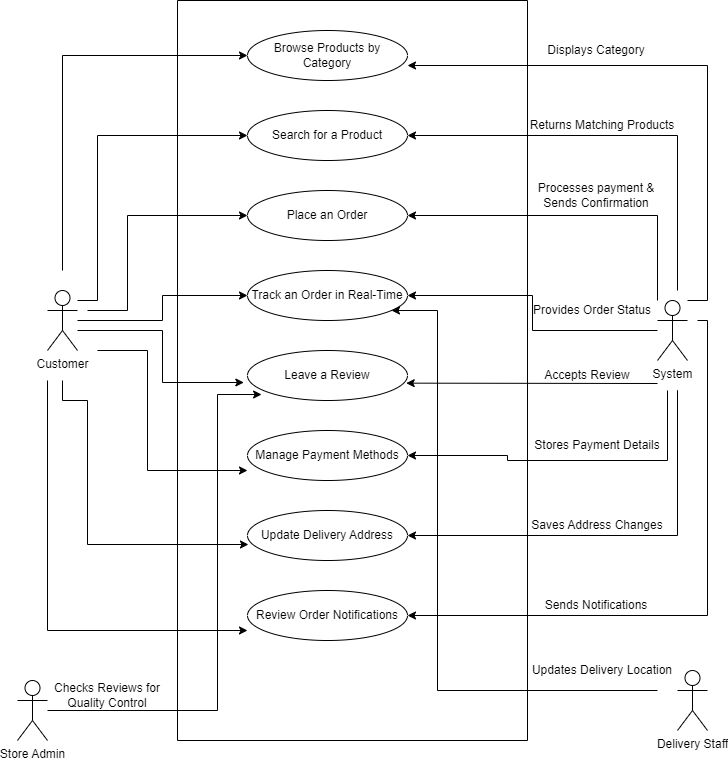

The diagram above was exported from draw.io. Its source (the exported page's mxGraphModel, read from the mxfile embedded in the PNG):
<mxGraphModel dx="1034" dy="446" grid="1" gridSize="10" guides="1" tooltips="1" connect="1" arrows="1" fold="1" page="1" pageScale="1" pageWidth="850" pageHeight="1100" math="0" shadow="0">
  <root>
    <mxCell id="0" />
    <mxCell id="1" parent="0" />
    <mxCell id="Tl2HFHpQrtiUxWx4LVJe-1" value="" style="swimlane;startSize=0;" vertex="1" parent="1">
      <mxGeometry x="290" y="60" width="350" height="740" as="geometry" />
    </mxCell>
    <mxCell id="Tl2HFHpQrtiUxWx4LVJe-3" value="Browse Products by Category" style="ellipse;whiteSpace=wrap;html=1;" vertex="1" parent="Tl2HFHpQrtiUxWx4LVJe-1">
      <mxGeometry x="70" y="30" width="160" height="50" as="geometry" />
    </mxCell>
    <mxCell id="Tl2HFHpQrtiUxWx4LVJe-2" value="Search for a Product" style="ellipse;whiteSpace=wrap;html=1;" vertex="1" parent="Tl2HFHpQrtiUxWx4LVJe-1">
      <mxGeometry x="70" y="110" width="160" height="50" as="geometry" />
    </mxCell>
    <mxCell id="Tl2HFHpQrtiUxWx4LVJe-5" value="Track an Order in Real-Time" style="ellipse;whiteSpace=wrap;html=1;" vertex="1" parent="Tl2HFHpQrtiUxWx4LVJe-1">
      <mxGeometry x="70" y="270" width="160" height="50" as="geometry" />
    </mxCell>
    <mxCell id="Tl2HFHpQrtiUxWx4LVJe-4" value="Place an Order" style="ellipse;whiteSpace=wrap;html=1;" vertex="1" parent="Tl2HFHpQrtiUxWx4LVJe-1">
      <mxGeometry x="70" y="190" width="160" height="50" as="geometry" />
    </mxCell>
    <mxCell id="Tl2HFHpQrtiUxWx4LVJe-6" value="Leave a Review" style="ellipse;whiteSpace=wrap;html=1;" vertex="1" parent="Tl2HFHpQrtiUxWx4LVJe-1">
      <mxGeometry x="70" y="350" width="160" height="50" as="geometry" />
    </mxCell>
    <mxCell id="Tl2HFHpQrtiUxWx4LVJe-7" value="Manage Payment Methods" style="ellipse;whiteSpace=wrap;html=1;" vertex="1" parent="Tl2HFHpQrtiUxWx4LVJe-1">
      <mxGeometry x="70" y="430" width="160" height="50" as="geometry" />
    </mxCell>
    <mxCell id="Tl2HFHpQrtiUxWx4LVJe-8" value="Update Delivery Address" style="ellipse;whiteSpace=wrap;html=1;" vertex="1" parent="Tl2HFHpQrtiUxWx4LVJe-1">
      <mxGeometry x="70" y="510" width="160" height="50" as="geometry" />
    </mxCell>
    <mxCell id="Tl2HFHpQrtiUxWx4LVJe-9" value="Review Order Notifications" style="ellipse;whiteSpace=wrap;html=1;" vertex="1" parent="Tl2HFHpQrtiUxWx4LVJe-1">
      <mxGeometry x="70" y="590" width="160" height="50" as="geometry" />
    </mxCell>
    <mxCell id="Tl2HFHpQrtiUxWx4LVJe-13" style="edgeStyle=orthogonalEdgeStyle;rounded=0;orthogonalLoop=1;jettySize=auto;html=1;entryX=0;entryY=0.5;entryDx=0;entryDy=0;" edge="1" parent="1" target="Tl2HFHpQrtiUxWx4LVJe-3">
      <mxGeometry relative="1" as="geometry">
        <mxPoint x="175" y="330" as="sourcePoint" />
        <Array as="points">
          <mxPoint x="175" y="115" />
        </Array>
      </mxGeometry>
    </mxCell>
    <mxCell id="Tl2HFHpQrtiUxWx4LVJe-14" style="edgeStyle=orthogonalEdgeStyle;rounded=0;orthogonalLoop=1;jettySize=auto;html=1;entryX=0;entryY=0.5;entryDx=0;entryDy=0;" edge="1" parent="1" source="Tl2HFHpQrtiUxWx4LVJe-10" target="Tl2HFHpQrtiUxWx4LVJe-2">
      <mxGeometry relative="1" as="geometry">
        <Array as="points">
          <mxPoint x="210" y="360" />
          <mxPoint x="210" y="195" />
        </Array>
      </mxGeometry>
    </mxCell>
    <mxCell id="Tl2HFHpQrtiUxWx4LVJe-15" style="edgeStyle=orthogonalEdgeStyle;rounded=0;orthogonalLoop=1;jettySize=auto;html=1;entryX=0;entryY=0.5;entryDx=0;entryDy=0;" edge="1" parent="1" target="Tl2HFHpQrtiUxWx4LVJe-4">
      <mxGeometry relative="1" as="geometry">
        <mxPoint x="200" y="370" as="sourcePoint" />
        <Array as="points">
          <mxPoint x="240" y="370" />
          <mxPoint x="240" y="275" />
        </Array>
      </mxGeometry>
    </mxCell>
    <mxCell id="Tl2HFHpQrtiUxWx4LVJe-16" style="edgeStyle=orthogonalEdgeStyle;rounded=0;orthogonalLoop=1;jettySize=auto;html=1;entryX=0;entryY=0.5;entryDx=0;entryDy=0;" edge="1" parent="1" source="Tl2HFHpQrtiUxWx4LVJe-10" target="Tl2HFHpQrtiUxWx4LVJe-5">
      <mxGeometry relative="1" as="geometry" />
    </mxCell>
    <mxCell id="Tl2HFHpQrtiUxWx4LVJe-10" value="Customer" style="shape=umlActor;verticalLabelPosition=bottom;verticalAlign=top;html=1;" vertex="1" parent="1">
      <mxGeometry x="160" y="350" width="30" height="60" as="geometry" />
    </mxCell>
    <mxCell id="Tl2HFHpQrtiUxWx4LVJe-25" style="edgeStyle=orthogonalEdgeStyle;rounded=0;orthogonalLoop=1;jettySize=auto;html=1;entryX=1;entryY=0.5;entryDx=0;entryDy=0;" edge="1" parent="1" source="Tl2HFHpQrtiUxWx4LVJe-11">
      <mxGeometry relative="1" as="geometry">
        <mxPoint x="810" y="390" as="sourcePoint" />
        <mxPoint x="520" y="125" as="targetPoint" />
        <Array as="points">
          <mxPoint x="820" y="360" />
          <mxPoint x="820" y="125" />
        </Array>
      </mxGeometry>
    </mxCell>
    <mxCell id="Tl2HFHpQrtiUxWx4LVJe-26" style="edgeStyle=orthogonalEdgeStyle;rounded=0;orthogonalLoop=1;jettySize=auto;html=1;entryX=1;entryY=0.5;entryDx=0;entryDy=0;" edge="1" parent="1" target="Tl2HFHpQrtiUxWx4LVJe-2">
      <mxGeometry relative="1" as="geometry">
        <mxPoint x="790" y="350" as="sourcePoint" />
        <Array as="points">
          <mxPoint x="790" y="195" />
        </Array>
      </mxGeometry>
    </mxCell>
    <mxCell id="Tl2HFHpQrtiUxWx4LVJe-27" style="edgeStyle=orthogonalEdgeStyle;rounded=0;orthogonalLoop=1;jettySize=auto;html=1;entryX=1;entryY=0.5;entryDx=0;entryDy=0;" edge="1" parent="1" source="Tl2HFHpQrtiUxWx4LVJe-11" target="Tl2HFHpQrtiUxWx4LVJe-4">
      <mxGeometry relative="1" as="geometry">
        <Array as="points">
          <mxPoint x="770" y="275" />
        </Array>
      </mxGeometry>
    </mxCell>
    <mxCell id="Tl2HFHpQrtiUxWx4LVJe-28" style="edgeStyle=orthogonalEdgeStyle;rounded=0;orthogonalLoop=1;jettySize=auto;html=1;entryX=1;entryY=0.5;entryDx=0;entryDy=0;" edge="1" parent="1" source="Tl2HFHpQrtiUxWx4LVJe-11" target="Tl2HFHpQrtiUxWx4LVJe-5">
      <mxGeometry relative="1" as="geometry" />
    </mxCell>
    <mxCell id="Tl2HFHpQrtiUxWx4LVJe-30" style="edgeStyle=orthogonalEdgeStyle;rounded=0;orthogonalLoop=1;jettySize=auto;html=1;entryX=1;entryY=0.5;entryDx=0;entryDy=0;" edge="1" parent="1" target="Tl2HFHpQrtiUxWx4LVJe-7">
      <mxGeometry relative="1" as="geometry">
        <mxPoint x="780" y="450" as="sourcePoint" />
        <Array as="points">
          <mxPoint x="780" y="520" />
          <mxPoint x="620" y="520" />
          <mxPoint x="620" y="515" />
        </Array>
      </mxGeometry>
    </mxCell>
    <mxCell id="Tl2HFHpQrtiUxWx4LVJe-31" style="edgeStyle=orthogonalEdgeStyle;rounded=0;orthogonalLoop=1;jettySize=auto;html=1;entryX=1;entryY=0.5;entryDx=0;entryDy=0;" edge="1" parent="1" target="Tl2HFHpQrtiUxWx4LVJe-8">
      <mxGeometry relative="1" as="geometry">
        <mxPoint x="790" y="460" as="sourcePoint" />
        <Array as="points">
          <mxPoint x="790" y="450" />
          <mxPoint x="790" y="595" />
        </Array>
      </mxGeometry>
    </mxCell>
    <mxCell id="Tl2HFHpQrtiUxWx4LVJe-32" style="edgeStyle=orthogonalEdgeStyle;rounded=0;orthogonalLoop=1;jettySize=auto;html=1;entryX=1;entryY=0.5;entryDx=0;entryDy=0;" edge="1" parent="1" target="Tl2HFHpQrtiUxWx4LVJe-9">
      <mxGeometry relative="1" as="geometry">
        <mxPoint x="810" y="380" as="sourcePoint" />
        <Array as="points">
          <mxPoint x="820" y="675" />
        </Array>
      </mxGeometry>
    </mxCell>
    <mxCell id="Tl2HFHpQrtiUxWx4LVJe-11" value="System" style="shape=umlActor;verticalLabelPosition=bottom;verticalAlign=top;html=1;" vertex="1" parent="1">
      <mxGeometry x="770" y="360" width="30" height="60" as="geometry" />
    </mxCell>
    <mxCell id="Tl2HFHpQrtiUxWx4LVJe-20" style="edgeStyle=orthogonalEdgeStyle;rounded=0;orthogonalLoop=1;jettySize=auto;html=1;entryX=-0.023;entryY=0.64;entryDx=0;entryDy=0;entryPerimeter=0;" edge="1" parent="1" source="Tl2HFHpQrtiUxWx4LVJe-10" target="Tl2HFHpQrtiUxWx4LVJe-6">
      <mxGeometry relative="1" as="geometry">
        <Array as="points">
          <mxPoint x="275" y="390" />
          <mxPoint x="275" y="442" />
        </Array>
      </mxGeometry>
    </mxCell>
    <mxCell id="Tl2HFHpQrtiUxWx4LVJe-22" style="edgeStyle=orthogonalEdgeStyle;rounded=0;orthogonalLoop=1;jettySize=auto;html=1;entryX=0;entryY=0.8;entryDx=0;entryDy=0;entryPerimeter=0;" edge="1" parent="1" target="Tl2HFHpQrtiUxWx4LVJe-7">
      <mxGeometry relative="1" as="geometry">
        <mxPoint x="210" y="410" as="sourcePoint" />
        <Array as="points">
          <mxPoint x="260" y="410" />
          <mxPoint x="260" y="530" />
        </Array>
      </mxGeometry>
    </mxCell>
    <mxCell id="Tl2HFHpQrtiUxWx4LVJe-23" style="edgeStyle=orthogonalEdgeStyle;rounded=0;orthogonalLoop=1;jettySize=auto;html=1;entryX=0.006;entryY=0.68;entryDx=0;entryDy=0;entryPerimeter=0;" edge="1" parent="1" target="Tl2HFHpQrtiUxWx4LVJe-8">
      <mxGeometry relative="1" as="geometry">
        <mxPoint x="175" y="440" as="sourcePoint" />
        <Array as="points">
          <mxPoint x="175" y="460" />
          <mxPoint x="200" y="460" />
          <mxPoint x="200" y="604" />
        </Array>
      </mxGeometry>
    </mxCell>
    <mxCell id="Tl2HFHpQrtiUxWx4LVJe-24" style="edgeStyle=orthogonalEdgeStyle;rounded=0;orthogonalLoop=1;jettySize=auto;html=1;entryX=0;entryY=0.8;entryDx=0;entryDy=0;entryPerimeter=0;" edge="1" parent="1" target="Tl2HFHpQrtiUxWx4LVJe-9">
      <mxGeometry relative="1" as="geometry">
        <mxPoint x="160" y="440" as="sourcePoint" />
        <Array as="points">
          <mxPoint x="160" y="690" />
        </Array>
      </mxGeometry>
    </mxCell>
    <mxCell id="Tl2HFHpQrtiUxWx4LVJe-29" style="edgeStyle=orthogonalEdgeStyle;rounded=0;orthogonalLoop=1;jettySize=auto;html=1;entryX=0.992;entryY=0.653;entryDx=0;entryDy=0;entryPerimeter=0;" edge="1" parent="1" target="Tl2HFHpQrtiUxWx4LVJe-6">
      <mxGeometry relative="1" as="geometry">
        <mxPoint x="770" y="443" as="sourcePoint" />
        <Array as="points">
          <mxPoint x="770" y="443" />
        </Array>
      </mxGeometry>
    </mxCell>
    <mxCell id="Tl2HFHpQrtiUxWx4LVJe-33" value="Displays Category" style="text;html=1;align=center;verticalAlign=middle;whiteSpace=wrap;rounded=0;" vertex="1" parent="1">
      <mxGeometry x="648.75" y="100" width="120" height="20" as="geometry" />
    </mxCell>
    <mxCell id="Tl2HFHpQrtiUxWx4LVJe-36" value="Returns Matching Products" style="text;html=1;align=center;verticalAlign=middle;whiteSpace=wrap;rounded=0;" vertex="1" parent="1">
      <mxGeometry x="640" y="170" width="150" height="30" as="geometry" />
    </mxCell>
    <mxCell id="Tl2HFHpQrtiUxWx4LVJe-39" value="Provides Order Status" style="text;html=1;align=center;verticalAlign=middle;whiteSpace=wrap;rounded=0;" vertex="1" parent="1">
      <mxGeometry x="640" y="350" width="130" height="40" as="geometry" />
    </mxCell>
    <mxCell id="Tl2HFHpQrtiUxWx4LVJe-43" value="Accepts Review" style="text;html=1;align=center;verticalAlign=middle;whiteSpace=wrap;rounded=0;" vertex="1" parent="1">
      <mxGeometry x="640" y="420" width="120" height="30" as="geometry" />
    </mxCell>
    <mxCell id="Tl2HFHpQrtiUxWx4LVJe-44" value="Stores Payment Details" style="text;html=1;align=center;verticalAlign=middle;whiteSpace=wrap;rounded=0;" vertex="1" parent="1">
      <mxGeometry x="640" y="490" width="140" height="30" as="geometry" />
    </mxCell>
    <mxCell id="Tl2HFHpQrtiUxWx4LVJe-45" value="Saves Address Changes" style="text;html=1;align=center;verticalAlign=middle;whiteSpace=wrap;rounded=0;" vertex="1" parent="1">
      <mxGeometry x="640" y="570" width="140" height="30" as="geometry" />
    </mxCell>
    <mxCell id="Tl2HFHpQrtiUxWx4LVJe-46" value="Sends Notifications" style="text;html=1;align=center;verticalAlign=middle;whiteSpace=wrap;rounded=0;" vertex="1" parent="1">
      <mxGeometry x="623.75" y="640" width="170" height="50" as="geometry" />
    </mxCell>
    <mxCell id="Tl2HFHpQrtiUxWx4LVJe-47" value="Processes payment &amp;amp; Sends Confirmation" style="text;html=1;align=center;verticalAlign=middle;whiteSpace=wrap;rounded=0;" vertex="1" parent="1">
      <mxGeometry x="640" y="240" width="137.5" height="30" as="geometry" />
    </mxCell>
    <mxCell id="Tl2HFHpQrtiUxWx4LVJe-49" style="edgeStyle=orthogonalEdgeStyle;rounded=0;orthogonalLoop=1;jettySize=auto;html=1;" edge="1" parent="1" target="Tl2HFHpQrtiUxWx4LVJe-5">
      <mxGeometry relative="1" as="geometry">
        <mxPoint x="770" y="750" as="sourcePoint" />
        <Array as="points">
          <mxPoint x="550" y="750" />
          <mxPoint x="550" y="370" />
        </Array>
      </mxGeometry>
    </mxCell>
    <mxCell id="Tl2HFHpQrtiUxWx4LVJe-48" value="Delivery Staff" style="shape=umlActor;verticalLabelPosition=bottom;verticalAlign=top;html=1;" vertex="1" parent="1">
      <mxGeometry x="790" y="730" width="30" height="60" as="geometry" />
    </mxCell>
    <mxCell id="Tl2HFHpQrtiUxWx4LVJe-51" value="Updates Delivery Location" style="text;html=1;align=center;verticalAlign=middle;whiteSpace=wrap;rounded=0;" vertex="1" parent="1">
      <mxGeometry x="640" y="710" width="150" height="40" as="geometry" />
    </mxCell>
    <mxCell id="Tl2HFHpQrtiUxWx4LVJe-52" value="Store Admin" style="shape=umlActor;verticalLabelPosition=bottom;verticalAlign=top;html=1;" vertex="1" parent="1">
      <mxGeometry x="130" y="740" width="30" height="60" as="geometry" />
    </mxCell>
    <mxCell id="Tl2HFHpQrtiUxWx4LVJe-53" style="edgeStyle=orthogonalEdgeStyle;rounded=0;orthogonalLoop=1;jettySize=auto;html=1;entryX=0.088;entryY=0.88;entryDx=0;entryDy=0;entryPerimeter=0;" edge="1" parent="1" source="Tl2HFHpQrtiUxWx4LVJe-52" target="Tl2HFHpQrtiUxWx4LVJe-6">
      <mxGeometry relative="1" as="geometry">
        <Array as="points">
          <mxPoint x="330" y="770" />
          <mxPoint x="330" y="454" />
        </Array>
      </mxGeometry>
    </mxCell>
    <mxCell id="Tl2HFHpQrtiUxWx4LVJe-54" value="Checks Reviews for Quality Control" style="text;html=1;align=center;verticalAlign=middle;whiteSpace=wrap;rounded=0;" vertex="1" parent="1">
      <mxGeometry x="160" y="740" width="120" height="30" as="geometry" />
    </mxCell>
  </root>
</mxGraphModel>